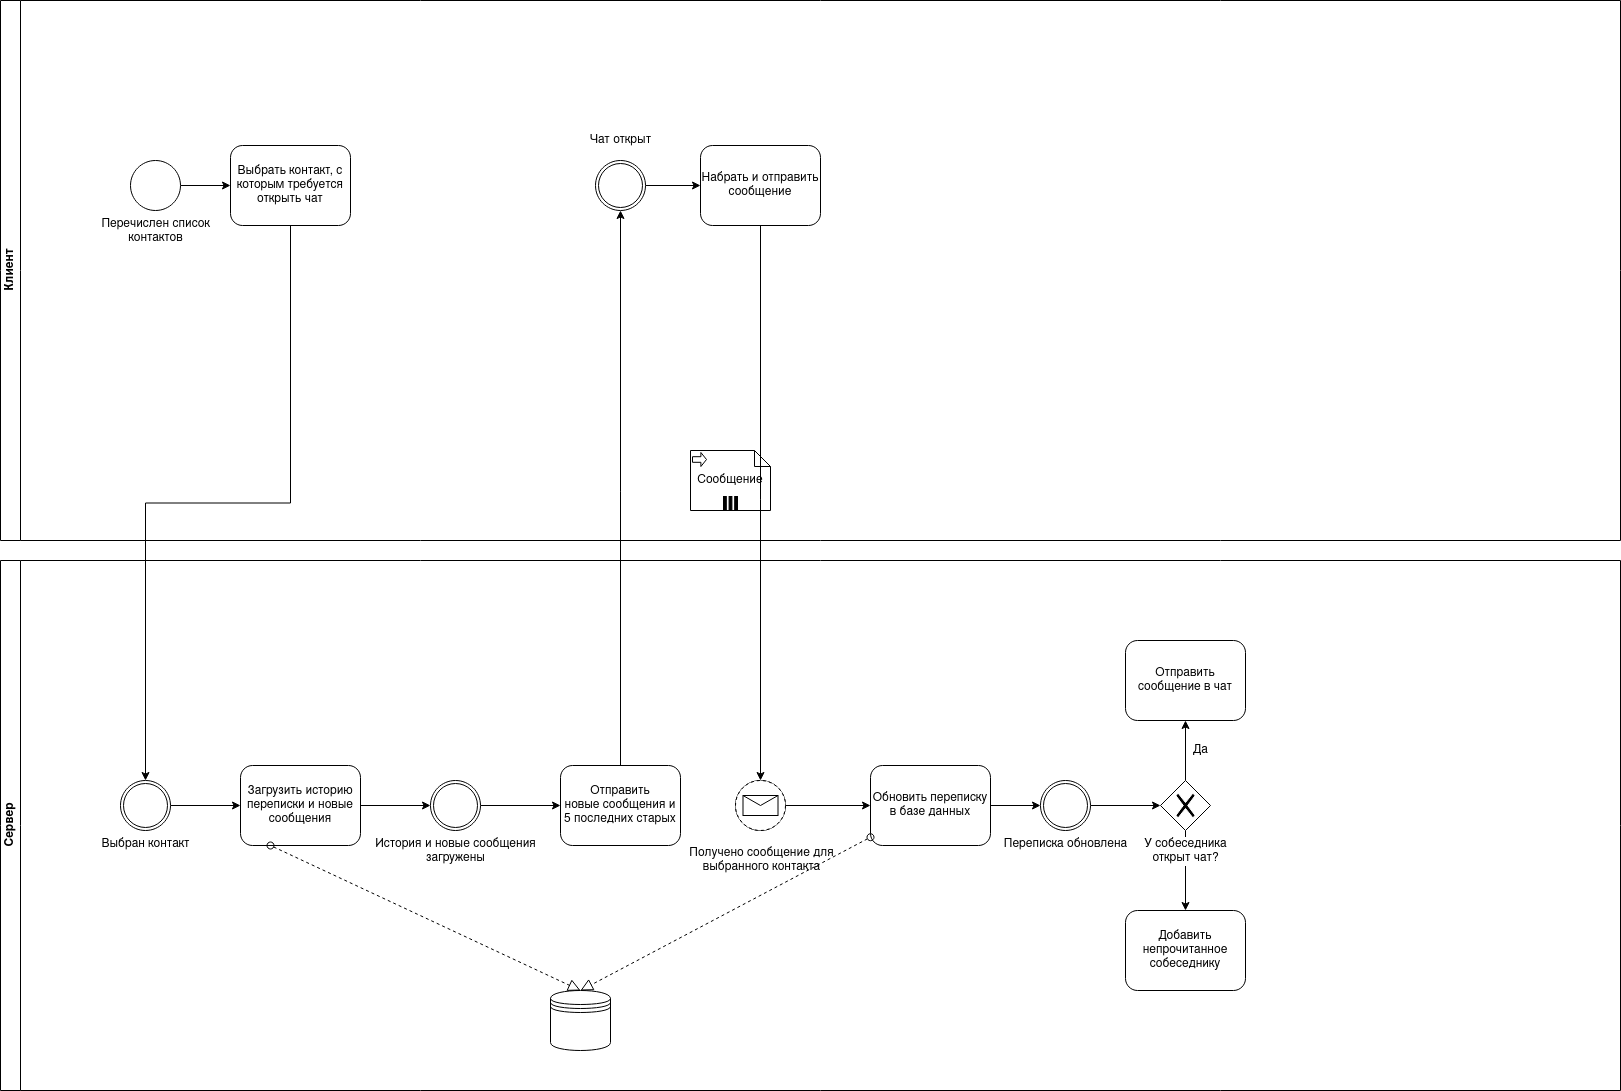

The diagram above was exported from draw.io. Its source (the exported page's mxGraphModel, read from the mxfile embedded in the PNG):
<mxGraphModel dx="2912" dy="1128" grid="1" gridSize="10" guides="1" tooltips="1" connect="1" arrows="1" fold="1" page="1" pageScale="1" pageWidth="850" pageHeight="1100" math="0" shadow="0">
  <root>
    <mxCell id="wqLOWIRH_BEOX82401ic-0" />
    <mxCell id="wqLOWIRH_BEOX82401ic-1" parent="wqLOWIRH_BEOX82401ic-0" />
    <mxCell id="mlrvZUNipWgIznFeUUwi-0" value="&lt;div&gt;Клиент&lt;/div&gt;" style="swimlane;html=1;horizontal=0;startSize=20;rounded=0;" vertex="1" parent="wqLOWIRH_BEOX82401ic-1">
      <mxGeometry x="-380" y="550" width="1620" height="540" as="geometry" />
    </mxCell>
    <mxCell id="zrX0esskWQbWamuM0PyH-1" style="edgeStyle=orthogonalEdgeStyle;rounded=0;orthogonalLoop=1;jettySize=auto;html=1;entryX=0;entryY=0.5;entryDx=0;entryDy=0;" edge="1" parent="mlrvZUNipWgIznFeUUwi-0" source="mlrvZUNipWgIznFeUUwi-2" target="zrX0esskWQbWamuM0PyH-0">
      <mxGeometry relative="1" as="geometry" />
    </mxCell>
    <mxCell id="mlrvZUNipWgIznFeUUwi-2" value="&lt;div&gt;Перечислен список&lt;/div&gt;&lt;div&gt; контактов&lt;/div&gt;" style="shape=mxgraph.bpmn.shape;html=1;verticalLabelPosition=bottom;labelBackgroundColor=#ffffff;verticalAlign=top;align=center;perimeter=ellipsePerimeter;outlineConnect=0;outline=standard;symbol=general;rounded=0;" vertex="1" parent="mlrvZUNipWgIznFeUUwi-0">
      <mxGeometry x="130" y="160" width="50" height="50" as="geometry" />
    </mxCell>
    <mxCell id="zrX0esskWQbWamuM0PyH-0" value="&lt;div&gt;Выбрать контакт, с которым требуется&lt;/div&gt;&lt;div&gt;открыть чат&lt;br&gt;&lt;/div&gt;" style="shape=ext;rounded=1;html=1;whiteSpace=wrap;labelBackgroundColor=none;" vertex="1" parent="mlrvZUNipWgIznFeUUwi-0">
      <mxGeometry x="230" y="145" width="120" height="80" as="geometry" />
    </mxCell>
    <mxCell id="zrX0esskWQbWamuM0PyH-14" value="Чат открыт" style="text;html=1;align=center;verticalAlign=middle;resizable=0;points=[];autosize=1;" vertex="1" parent="mlrvZUNipWgIznFeUUwi-0">
      <mxGeometry x="580" y="130" width="80" height="20" as="geometry" />
    </mxCell>
    <mxCell id="zrX0esskWQbWamuM0PyH-19" style="edgeStyle=orthogonalEdgeStyle;rounded=0;orthogonalLoop=1;jettySize=auto;html=1;exitX=1;exitY=0.5;exitDx=0;exitDy=0;entryX=0;entryY=0.5;entryDx=0;entryDy=0;" edge="1" parent="mlrvZUNipWgIznFeUUwi-0" source="zrX0esskWQbWamuM0PyH-17" target="zrX0esskWQbWamuM0PyH-18">
      <mxGeometry relative="1" as="geometry" />
    </mxCell>
    <mxCell id="zrX0esskWQbWamuM0PyH-17" value="" style="shape=mxgraph.bpmn.shape;html=1;verticalLabelPosition=bottom;labelBackgroundColor=#ffffff;verticalAlign=top;align=center;perimeter=ellipsePerimeter;outlineConnect=0;outline=throwing;symbol=general;rounded=0;" vertex="1" parent="mlrvZUNipWgIznFeUUwi-0">
      <mxGeometry x="595" y="160" width="50" height="50" as="geometry" />
    </mxCell>
    <mxCell id="zrX0esskWQbWamuM0PyH-18" value="Набрать и отправить сообщение" style="shape=ext;rounded=1;html=1;whiteSpace=wrap;labelBackgroundColor=none;" vertex="1" parent="mlrvZUNipWgIznFeUUwi-0">
      <mxGeometry x="700" y="145" width="120" height="80" as="geometry" />
    </mxCell>
    <mxCell id="zrX0esskWQbWamuM0PyH-23" value="Сообщение" style="shape=note;whiteSpace=wrap;size=16;html=1;dropTarget=0;rounded=0;labelBackgroundColor=none;" vertex="1" parent="mlrvZUNipWgIznFeUUwi-0">
      <mxGeometry x="690" y="450" width="80" height="60" as="geometry" />
    </mxCell>
    <mxCell id="zrX0esskWQbWamuM0PyH-24" value="" style="html=1;shape=singleArrow;arrowWidth=0.4;arrowSize=0.4;outlineConnect=0;" vertex="1" parent="zrX0esskWQbWamuM0PyH-23">
      <mxGeometry width="14" height="14" relative="1" as="geometry">
        <mxPoint x="2" y="2" as="offset" />
      </mxGeometry>
    </mxCell>
    <mxCell id="zrX0esskWQbWamuM0PyH-25" value="" style="html=1;whiteSpace=wrap;shape=parallelMarker;outlineConnect=0;" vertex="1" parent="zrX0esskWQbWamuM0PyH-23">
      <mxGeometry x="0.5" y="1" width="14" height="14" relative="1" as="geometry">
        <mxPoint x="-7" y="-14" as="offset" />
      </mxGeometry>
    </mxCell>
    <mxCell id="mlrvZUNipWgIznFeUUwi-5" value="Сервер" style="swimlane;html=1;horizontal=0;startSize=20;rounded=0;" vertex="1" parent="wqLOWIRH_BEOX82401ic-1">
      <mxGeometry x="-380" y="1110" width="1620" height="530" as="geometry" />
    </mxCell>
    <mxCell id="zrX0esskWQbWamuM0PyH-5" style="edgeStyle=orthogonalEdgeStyle;rounded=0;orthogonalLoop=1;jettySize=auto;html=1;exitX=1;exitY=0.5;exitDx=0;exitDy=0;entryX=0;entryY=0.5;entryDx=0;entryDy=0;" edge="1" parent="mlrvZUNipWgIznFeUUwi-5" source="zrX0esskWQbWamuM0PyH-2" target="zrX0esskWQbWamuM0PyH-4">
      <mxGeometry relative="1" as="geometry" />
    </mxCell>
    <mxCell id="zrX0esskWQbWamuM0PyH-2" value="Выбран контакт" style="shape=mxgraph.bpmn.shape;html=1;verticalLabelPosition=bottom;labelBackgroundColor=#ffffff;verticalAlign=top;align=center;perimeter=ellipsePerimeter;outlineConnect=0;outline=throwing;symbol=general;rounded=0;" vertex="1" parent="mlrvZUNipWgIznFeUUwi-5">
      <mxGeometry x="120" y="220" width="50" height="50" as="geometry" />
    </mxCell>
    <mxCell id="zrX0esskWQbWamuM0PyH-9" style="edgeStyle=orthogonalEdgeStyle;rounded=0;orthogonalLoop=1;jettySize=auto;html=1;exitX=1;exitY=0.5;exitDx=0;exitDy=0;entryX=0;entryY=0.5;entryDx=0;entryDy=0;" edge="1" parent="mlrvZUNipWgIznFeUUwi-5" source="zrX0esskWQbWamuM0PyH-4" target="zrX0esskWQbWamuM0PyH-8">
      <mxGeometry relative="1" as="geometry" />
    </mxCell>
    <mxCell id="zrX0esskWQbWamuM0PyH-4" value="&lt;div&gt;Загрузить историю&lt;/div&gt;&lt;div&gt;переписки и новые сообщения&lt;br&gt;&lt;/div&gt;" style="shape=ext;rounded=1;html=1;whiteSpace=wrap;labelBackgroundColor=none;" vertex="1" parent="mlrvZUNipWgIznFeUUwi-5">
      <mxGeometry x="240" y="205" width="120" height="80" as="geometry" />
    </mxCell>
    <mxCell id="zrX0esskWQbWamuM0PyH-6" value="" style="shape=datastore;whiteSpace=wrap;html=1;rounded=0;labelBackgroundColor=none;" vertex="1" parent="mlrvZUNipWgIznFeUUwi-5">
      <mxGeometry x="550" y="430" width="60" height="60" as="geometry" />
    </mxCell>
    <mxCell id="zrX0esskWQbWamuM0PyH-7" value="" style="startArrow=oval;startFill=0;startSize=7;endArrow=block;endFill=0;endSize=10;dashed=1;html=1;exitX=0.25;exitY=1;exitDx=0;exitDy=0;entryX=0.5;entryY=0;entryDx=0;entryDy=0;" edge="1" parent="mlrvZUNipWgIznFeUUwi-5" source="zrX0esskWQbWamuM0PyH-4" target="zrX0esskWQbWamuM0PyH-6">
      <mxGeometry width="100" relative="1" as="geometry">
        <mxPoint x="320" y="350" as="sourcePoint" />
        <mxPoint x="420" y="350" as="targetPoint" />
      </mxGeometry>
    </mxCell>
    <mxCell id="zrX0esskWQbWamuM0PyH-11" style="edgeStyle=orthogonalEdgeStyle;rounded=0;orthogonalLoop=1;jettySize=auto;html=1;exitX=1;exitY=0.5;exitDx=0;exitDy=0;entryX=0;entryY=0.5;entryDx=0;entryDy=0;" edge="1" parent="mlrvZUNipWgIznFeUUwi-5" source="zrX0esskWQbWamuM0PyH-8" target="zrX0esskWQbWamuM0PyH-10">
      <mxGeometry relative="1" as="geometry" />
    </mxCell>
    <mxCell id="zrX0esskWQbWamuM0PyH-8" value="&lt;div&gt;История и новые сообщения&lt;/div&gt;&lt;div&gt; загружены&lt;/div&gt;" style="shape=mxgraph.bpmn.shape;html=1;verticalLabelPosition=bottom;labelBackgroundColor=#ffffff;verticalAlign=top;align=center;perimeter=ellipsePerimeter;outlineConnect=0;outline=throwing;symbol=general;rounded=0;" vertex="1" parent="mlrvZUNipWgIznFeUUwi-5">
      <mxGeometry x="430" y="220" width="50" height="50" as="geometry" />
    </mxCell>
    <mxCell id="zrX0esskWQbWamuM0PyH-10" value="&lt;div&gt;Отправить&lt;/div&gt;&lt;div&gt;новые сообщения и 5 последних старых&lt;br&gt;&lt;/div&gt;" style="shape=ext;rounded=1;html=1;whiteSpace=wrap;labelBackgroundColor=none;" vertex="1" parent="mlrvZUNipWgIznFeUUwi-5">
      <mxGeometry x="560" y="205" width="120" height="80" as="geometry" />
    </mxCell>
    <mxCell id="zrX0esskWQbWamuM0PyH-29" style="edgeStyle=orthogonalEdgeStyle;rounded=0;orthogonalLoop=1;jettySize=auto;html=1;exitX=1;exitY=0.5;exitDx=0;exitDy=0;entryX=0;entryY=0.5;entryDx=0;entryDy=0;" edge="1" parent="mlrvZUNipWgIznFeUUwi-5" source="zrX0esskWQbWamuM0PyH-20" target="zrX0esskWQbWamuM0PyH-28">
      <mxGeometry relative="1" as="geometry" />
    </mxCell>
    <mxCell id="zrX0esskWQbWamuM0PyH-20" value="" style="shape=mxgraph.bpmn.shape;html=1;verticalLabelPosition=bottom;labelBackgroundColor=#ffffff;verticalAlign=top;align=center;perimeter=ellipsePerimeter;outlineConnect=0;outline=throwing;symbol=general;rounded=0;" vertex="1" parent="mlrvZUNipWgIznFeUUwi-5">
      <mxGeometry x="735" y="220" width="50" height="50" as="geometry" />
    </mxCell>
    <mxCell id="zrX0esskWQbWamuM0PyH-22" value="" style="shape=mxgraph.bpmn.shape;html=1;verticalLabelPosition=bottom;labelBackgroundColor=#ffffff;verticalAlign=top;align=center;perimeter=ellipsePerimeter;outlineConnect=0;outline=eventNonint;symbol=message;rounded=0;" vertex="1" parent="mlrvZUNipWgIznFeUUwi-5">
      <mxGeometry x="735" y="220" width="50" height="50" as="geometry" />
    </mxCell>
    <mxCell id="zrX0esskWQbWamuM0PyH-27" value="&lt;div&gt;Получено сообщение для&lt;/div&gt;&lt;div&gt;выбранного контакта&lt;br&gt;&lt;/div&gt;" style="text;html=1;align=center;verticalAlign=middle;resizable=0;points=[];autosize=1;" vertex="1" parent="mlrvZUNipWgIznFeUUwi-5">
      <mxGeometry x="681" y="285" width="160" height="30" as="geometry" />
    </mxCell>
    <mxCell id="zrX0esskWQbWamuM0PyH-44" style="edgeStyle=orthogonalEdgeStyle;rounded=0;orthogonalLoop=1;jettySize=auto;html=1;exitX=1;exitY=0.5;exitDx=0;exitDy=0;entryX=0;entryY=0.5;entryDx=0;entryDy=0;" edge="1" parent="mlrvZUNipWgIznFeUUwi-5" source="zrX0esskWQbWamuM0PyH-28" target="zrX0esskWQbWamuM0PyH-43">
      <mxGeometry relative="1" as="geometry" />
    </mxCell>
    <mxCell id="zrX0esskWQbWamuM0PyH-28" value="Обновить переписку в базе данных" style="shape=ext;rounded=1;html=1;whiteSpace=wrap;labelBackgroundColor=none;" vertex="1" parent="mlrvZUNipWgIznFeUUwi-5">
      <mxGeometry x="870" y="205" width="120" height="80" as="geometry" />
    </mxCell>
    <mxCell id="zrX0esskWQbWamuM0PyH-30" value="" style="startArrow=oval;startFill=0;startSize=7;endArrow=block;endFill=0;endSize=10;dashed=1;html=1;" edge="1" parent="mlrvZUNipWgIznFeUUwi-5" source="zrX0esskWQbWamuM0PyH-28">
      <mxGeometry width="100" relative="1" as="geometry">
        <mxPoint x="870" y="380" as="sourcePoint" />
        <mxPoint x="580" y="430" as="targetPoint" />
      </mxGeometry>
    </mxCell>
    <mxCell id="zrX0esskWQbWamuM0PyH-46" style="edgeStyle=orthogonalEdgeStyle;rounded=0;orthogonalLoop=1;jettySize=auto;html=1;exitX=1;exitY=0.5;exitDx=0;exitDy=0;entryX=0;entryY=0.5;entryDx=0;entryDy=0;" edge="1" parent="mlrvZUNipWgIznFeUUwi-5" source="zrX0esskWQbWamuM0PyH-43" target="zrX0esskWQbWamuM0PyH-45">
      <mxGeometry relative="1" as="geometry" />
    </mxCell>
    <mxCell id="zrX0esskWQbWamuM0PyH-43" value="Переписка обновлена" style="shape=mxgraph.bpmn.shape;html=1;verticalLabelPosition=bottom;labelBackgroundColor=#ffffff;verticalAlign=top;align=center;perimeter=ellipsePerimeter;outlineConnect=0;outline=throwing;symbol=general;rounded=0;" vertex="1" parent="mlrvZUNipWgIznFeUUwi-5">
      <mxGeometry x="1040" y="220" width="50" height="50" as="geometry" />
    </mxCell>
    <mxCell id="zrX0esskWQbWamuM0PyH-48" style="edgeStyle=orthogonalEdgeStyle;rounded=0;orthogonalLoop=1;jettySize=auto;html=1;exitX=0.5;exitY=0;exitDx=0;exitDy=0;entryX=0.5;entryY=1;entryDx=0;entryDy=0;" edge="1" parent="mlrvZUNipWgIznFeUUwi-5" source="zrX0esskWQbWamuM0PyH-45" target="zrX0esskWQbWamuM0PyH-47">
      <mxGeometry relative="1" as="geometry" />
    </mxCell>
    <mxCell id="zrX0esskWQbWamuM0PyH-51" style="edgeStyle=orthogonalEdgeStyle;rounded=0;orthogonalLoop=1;jettySize=auto;html=1;exitX=0.5;exitY=1;exitDx=0;exitDy=0;entryX=0.5;entryY=0;entryDx=0;entryDy=0;" edge="1" parent="mlrvZUNipWgIznFeUUwi-5" source="zrX0esskWQbWamuM0PyH-45" target="zrX0esskWQbWamuM0PyH-50">
      <mxGeometry relative="1" as="geometry" />
    </mxCell>
    <mxCell id="zrX0esskWQbWamuM0PyH-45" value="&lt;div&gt;У собеседника&lt;/div&gt;&lt;div&gt;открыт чат?&lt;br&gt;&lt;/div&gt;" style="shape=mxgraph.bpmn.shape;html=1;verticalLabelPosition=bottom;labelBackgroundColor=#ffffff;verticalAlign=top;align=center;perimeter=rhombusPerimeter;background=gateway;outlineConnect=0;outline=none;symbol=exclusiveGw;rounded=0;" vertex="1" parent="mlrvZUNipWgIznFeUUwi-5">
      <mxGeometry x="1160" y="220" width="50" height="50" as="geometry" />
    </mxCell>
    <mxCell id="zrX0esskWQbWamuM0PyH-47" value="Отправить сообщение в чат" style="shape=ext;rounded=1;html=1;whiteSpace=wrap;labelBackgroundColor=none;" vertex="1" parent="mlrvZUNipWgIznFeUUwi-5">
      <mxGeometry x="1125" y="80" width="120" height="80" as="geometry" />
    </mxCell>
    <mxCell id="zrX0esskWQbWamuM0PyH-50" value="Добавить непрочитанное собеседнику" style="shape=ext;rounded=1;html=1;whiteSpace=wrap;labelBackgroundColor=none;" vertex="1" parent="mlrvZUNipWgIznFeUUwi-5">
      <mxGeometry x="1125" y="350" width="120" height="80" as="geometry" />
    </mxCell>
    <mxCell id="zrX0esskWQbWamuM0PyH-3" style="edgeStyle=orthogonalEdgeStyle;rounded=0;orthogonalLoop=1;jettySize=auto;html=1;exitX=0.5;exitY=1;exitDx=0;exitDy=0;entryX=0.5;entryY=0;entryDx=0;entryDy=0;" edge="1" parent="wqLOWIRH_BEOX82401ic-1" source="zrX0esskWQbWamuM0PyH-0" target="zrX0esskWQbWamuM0PyH-2">
      <mxGeometry relative="1" as="geometry" />
    </mxCell>
    <mxCell id="zrX0esskWQbWamuM0PyH-13" style="edgeStyle=orthogonalEdgeStyle;rounded=0;orthogonalLoop=1;jettySize=auto;html=1;exitX=0.5;exitY=0;exitDx=0;exitDy=0;entryX=0.5;entryY=1;entryDx=0;entryDy=0;" edge="1" parent="wqLOWIRH_BEOX82401ic-1" source="zrX0esskWQbWamuM0PyH-10">
      <mxGeometry relative="1" as="geometry">
        <mxPoint x="240" y="760" as="targetPoint" />
      </mxGeometry>
    </mxCell>
    <mxCell id="zrX0esskWQbWamuM0PyH-21" style="edgeStyle=orthogonalEdgeStyle;rounded=0;orthogonalLoop=1;jettySize=auto;html=1;exitX=0.5;exitY=1;exitDx=0;exitDy=0;entryX=0.5;entryY=0;entryDx=0;entryDy=0;" edge="1" parent="wqLOWIRH_BEOX82401ic-1" source="zrX0esskWQbWamuM0PyH-18" target="zrX0esskWQbWamuM0PyH-20">
      <mxGeometry relative="1" as="geometry" />
    </mxCell>
    <mxCell id="zrX0esskWQbWamuM0PyH-49" value="Да" style="text;html=1;align=center;verticalAlign=middle;resizable=0;points=[];autosize=1;" vertex="1" parent="wqLOWIRH_BEOX82401ic-1">
      <mxGeometry x="805" y="1290" width="30" height="20" as="geometry" />
    </mxCell>
  </root>
</mxGraphModel>